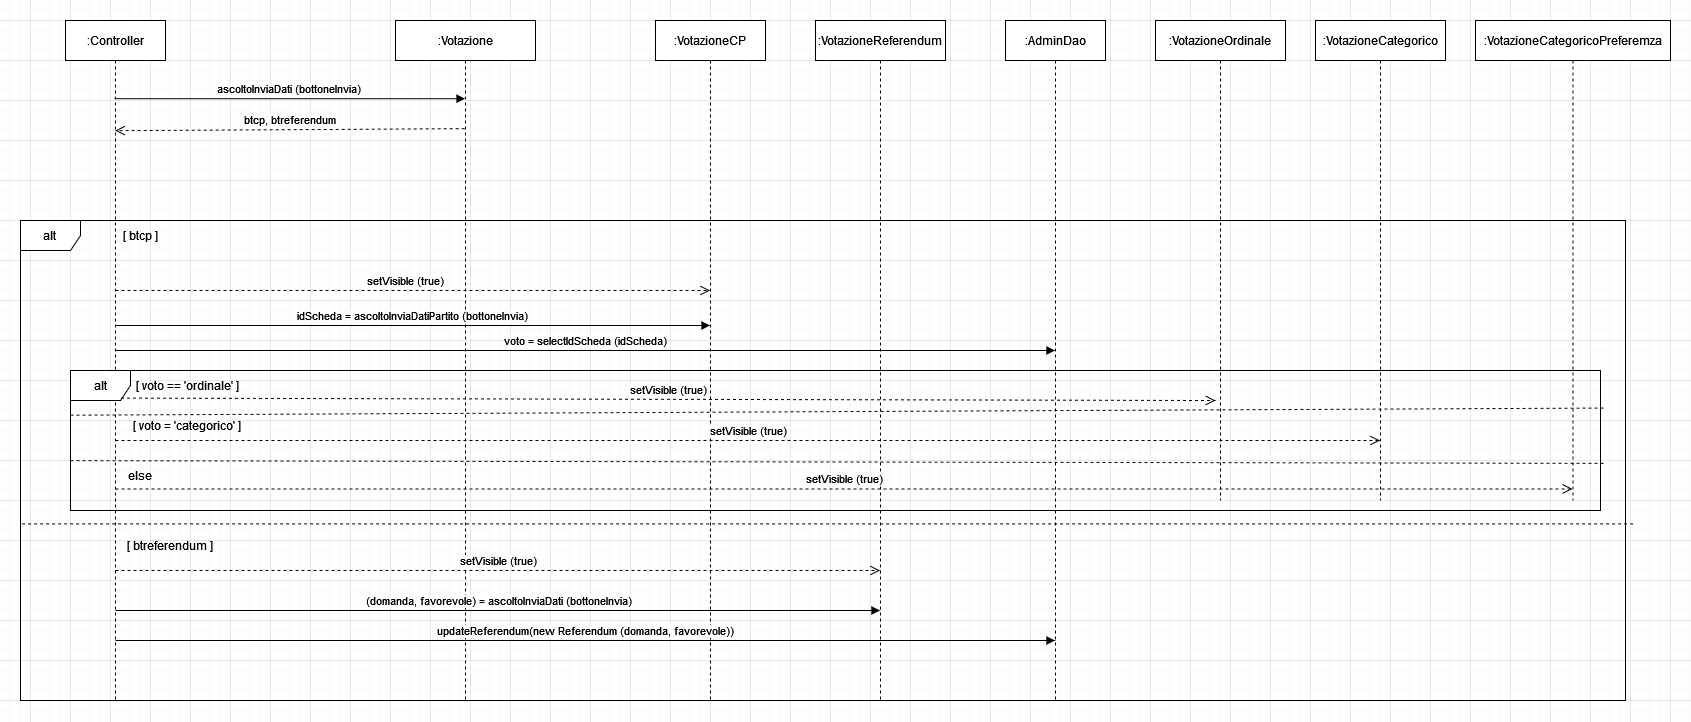

The diagram above was exported from draw.io. Its source (the exported page's mxGraphModel, read from the mxfile embedded in the PNG):
<mxGraphModel dx="1826" dy="861" grid="1" gridSize="10" guides="1" tooltips="1" connect="1" arrows="1" fold="1" page="1" pageScale="1" pageWidth="850" pageHeight="1100" math="0" shadow="0">
  <root>
    <mxCell id="0" />
    <mxCell id="1" parent="0" />
    <mxCell id="oDwKAe3dw18EaasBz1yr-21" value=":Controller" style="shape=umlLifeline;perimeter=lifelinePerimeter;container=1;collapsible=0;recursiveResize=0;rounded=0;shadow=0;strokeWidth=1;" vertex="1" parent="1">
      <mxGeometry x="75" y="80" width="100" height="680" as="geometry" />
    </mxCell>
    <mxCell id="oDwKAe3dw18EaasBz1yr-22" value=":Votazione" style="shape=umlLifeline;perimeter=lifelinePerimeter;container=1;collapsible=0;recursiveResize=0;rounded=0;shadow=0;strokeWidth=1;" vertex="1" parent="1">
      <mxGeometry x="405" y="80" width="140" height="680" as="geometry" />
    </mxCell>
    <mxCell id="oDwKAe3dw18EaasBz1yr-23" value="btcp, btreferendum" style="verticalAlign=bottom;endArrow=open;dashed=1;endSize=8;shadow=0;strokeWidth=1;exitX=0.494;exitY=0.159;exitDx=0;exitDy=0;exitPerimeter=0;entryX=0.497;entryY=0.162;entryDx=0;entryDy=0;entryPerimeter=0;" edge="1" parent="1" source="oDwKAe3dw18EaasBz1yr-22" target="oDwKAe3dw18EaasBz1yr-21">
      <mxGeometry relative="1" as="geometry">
        <mxPoint x="125" y="190" as="targetPoint" />
        <mxPoint x="455" y="190" as="sourcePoint" />
        <Array as="points" />
      </mxGeometry>
    </mxCell>
    <mxCell id="oDwKAe3dw18EaasBz1yr-24" value="ascoltoInviaDati (bottoneInvia)" style="verticalAlign=bottom;endArrow=block;shadow=0;strokeWidth=1;exitX=0.487;exitY=0.115;exitDx=0;exitDy=0;exitPerimeter=0;" edge="1" parent="1" source="oDwKAe3dw18EaasBz1yr-21" target="oDwKAe3dw18EaasBz1yr-22">
      <mxGeometry relative="1" as="geometry">
        <mxPoint x="130" y="160.0000000000001" as="sourcePoint" />
        <mxPoint x="450" y="160.0000000000001" as="targetPoint" />
      </mxGeometry>
    </mxCell>
    <mxCell id="oDwKAe3dw18EaasBz1yr-25" value="alt" style="shape=umlFrame;whiteSpace=wrap;html=1;" vertex="1" parent="1">
      <mxGeometry x="30" y="280" width="1605" height="480" as="geometry" />
    </mxCell>
    <mxCell id="oDwKAe3dw18EaasBz1yr-26" value="[ btcp ]" style="text;html=1;strokeColor=none;fillColor=none;align=center;verticalAlign=middle;whiteSpace=wrap;rounded=0;" vertex="1" parent="1">
      <mxGeometry x="65" y="280" width="170" height="30" as="geometry" />
    </mxCell>
    <mxCell id="oDwKAe3dw18EaasBz1yr-27" value=":VotazioneReferendum" style="shape=umlLifeline;perimeter=lifelinePerimeter;whiteSpace=wrap;html=1;container=1;collapsible=0;recursiveResize=0;outlineConnect=0;" vertex="1" parent="1">
      <mxGeometry x="825" y="80" width="130" height="680" as="geometry" />
    </mxCell>
    <mxCell id="oDwKAe3dw18EaasBz1yr-28" value=":VotazioneCP" style="shape=umlLifeline;perimeter=lifelinePerimeter;whiteSpace=wrap;html=1;container=1;collapsible=0;recursiveResize=0;outlineConnect=0;" vertex="1" parent="1">
      <mxGeometry x="665" y="80" width="110" height="680" as="geometry" />
    </mxCell>
    <mxCell id="oDwKAe3dw18EaasBz1yr-29" value="setVisible (true)" style="html=1;verticalAlign=bottom;endArrow=open;dashed=1;endSize=8;rounded=0;" edge="1" parent="1" target="oDwKAe3dw18EaasBz1yr-28">
      <mxGeometry x="-0.0244" relative="1" as="geometry">
        <mxPoint x="125" y="350" as="sourcePoint" />
        <mxPoint x="1024.5" y="338.0799999999999" as="targetPoint" />
        <Array as="points">
          <mxPoint x="435" y="350" />
        </Array>
        <mxPoint as="offset" />
      </mxGeometry>
    </mxCell>
    <mxCell id="oDwKAe3dw18EaasBz1yr-30" value="idScheda = ascoltoInviaDatiPartito (bottoneInvia)" style="html=1;verticalAlign=bottom;endArrow=block;rounded=0;" edge="1" parent="1" target="oDwKAe3dw18EaasBz1yr-28">
      <mxGeometry width="80" relative="1" as="geometry">
        <mxPoint x="125" y="385" as="sourcePoint" />
        <mxPoint x="125" y="390" as="targetPoint" />
      </mxGeometry>
    </mxCell>
    <mxCell id="oDwKAe3dw18EaasBz1yr-31" value=":AdminDao" style="shape=umlLifeline;perimeter=lifelinePerimeter;whiteSpace=wrap;html=1;container=1;collapsible=0;recursiveResize=0;outlineConnect=0;" vertex="1" parent="1">
      <mxGeometry x="1015" y="80" width="100" height="680" as="geometry" />
    </mxCell>
    <mxCell id="oDwKAe3dw18EaasBz1yr-32" value="voto = selectIdScheda (idScheda)" style="html=1;verticalAlign=bottom;endArrow=block;rounded=0;" edge="1" parent="1" target="oDwKAe3dw18EaasBz1yr-31">
      <mxGeometry width="80" relative="1" as="geometry">
        <mxPoint x="125" y="410" as="sourcePoint" />
        <mxPoint x="205" y="410" as="targetPoint" />
      </mxGeometry>
    </mxCell>
    <mxCell id="oDwKAe3dw18EaasBz1yr-37" value="" style="endArrow=none;dashed=1;html=1;rounded=0;entryX=1.006;entryY=0.632;entryDx=0;entryDy=0;entryPerimeter=0;exitX=0.001;exitY=0.632;exitDx=0;exitDy=0;exitPerimeter=0;" edge="1" parent="1" source="oDwKAe3dw18EaasBz1yr-25" target="oDwKAe3dw18EaasBz1yr-25">
      <mxGeometry width="50" height="50" relative="1" as="geometry">
        <mxPoint x="25" y="610" as="sourcePoint" />
        <mxPoint x="75" y="560" as="targetPoint" />
      </mxGeometry>
    </mxCell>
    <mxCell id="oDwKAe3dw18EaasBz1yr-38" value="(domanda, favorevole) = ascoltoInviaDati (bottoneInvia)" style="html=1;verticalAlign=bottom;endArrow=block;rounded=0;" edge="1" parent="1" target="oDwKAe3dw18EaasBz1yr-27">
      <mxGeometry width="80" relative="1" as="geometry">
        <mxPoint x="125" y="670" as="sourcePoint" />
        <mxPoint x="205" y="670" as="targetPoint" />
      </mxGeometry>
    </mxCell>
    <mxCell id="oDwKAe3dw18EaasBz1yr-39" value="updateReferendum(new Referendum (domanda, favorevole))" style="html=1;verticalAlign=bottom;endArrow=block;rounded=0;" edge="1" parent="1" target="oDwKAe3dw18EaasBz1yr-31">
      <mxGeometry width="80" relative="1" as="geometry">
        <mxPoint x="125" y="700" as="sourcePoint" />
        <mxPoint x="205" y="700" as="targetPoint" />
      </mxGeometry>
    </mxCell>
    <mxCell id="oDwKAe3dw18EaasBz1yr-40" value="setVisible (true)" style="html=1;verticalAlign=bottom;endArrow=open;dashed=1;endSize=8;rounded=0;exitX=0;exitY=1;exitDx=0;exitDy=0;" edge="1" parent="1" target="oDwKAe3dw18EaasBz1yr-27">
      <mxGeometry relative="1" as="geometry">
        <mxPoint x="125" y="630" as="sourcePoint" />
        <mxPoint x="215" y="640" as="targetPoint" />
      </mxGeometry>
    </mxCell>
    <mxCell id="oDwKAe3dw18EaasBz1yr-41" value="[ btreferendum ]" style="text;html=1;strokeColor=none;fillColor=none;align=center;verticalAlign=middle;whiteSpace=wrap;rounded=0;" vertex="1" parent="1">
      <mxGeometry x="135" y="590" width="90" height="30" as="geometry" />
    </mxCell>
    <mxCell id="oDwKAe3dw18EaasBz1yr-42" value="alt" style="shape=umlFrame;whiteSpace=wrap;html=1;" vertex="1" parent="1">
      <mxGeometry x="80" y="430" width="1530" height="140" as="geometry" />
    </mxCell>
    <mxCell id="oDwKAe3dw18EaasBz1yr-43" value="[ voto == 'ordinale' ]" style="text;html=1;strokeColor=none;fillColor=none;align=center;verticalAlign=middle;whiteSpace=wrap;rounded=0;" vertex="1" parent="1">
      <mxGeometry x="145" y="430" width="105" height="30" as="geometry" />
    </mxCell>
    <mxCell id="oDwKAe3dw18EaasBz1yr-44" value="" style="endArrow=none;dashed=1;html=1;rounded=0;exitX=0;exitY=0.319;exitDx=0;exitDy=0;exitPerimeter=0;entryX=1.003;entryY=0.268;entryDx=0;entryDy=0;entryPerimeter=0;" edge="1" parent="1" source="oDwKAe3dw18EaasBz1yr-42" target="oDwKAe3dw18EaasBz1yr-42">
      <mxGeometry width="50" height="50" relative="1" as="geometry">
        <mxPoint x="75" y="540" as="sourcePoint" />
        <mxPoint x="1555" y="486" as="targetPoint" />
        <Array as="points" />
      </mxGeometry>
    </mxCell>
    <mxCell id="oDwKAe3dw18EaasBz1yr-45" value=":VotazioneOrdinale" style="shape=umlLifeline;perimeter=lifelinePerimeter;whiteSpace=wrap;html=1;container=1;collapsible=0;recursiveResize=0;outlineConnect=0;" vertex="1" parent="1">
      <mxGeometry x="1165" y="80" width="130" height="480" as="geometry" />
    </mxCell>
    <mxCell id="oDwKAe3dw18EaasBz1yr-47" value="setVisible (true)" style="html=1;verticalAlign=bottom;endArrow=open;dashed=1;endSize=8;rounded=0;exitX=0.033;exitY=0.197;exitDx=0;exitDy=0;exitPerimeter=0;" edge="1" parent="1" source="oDwKAe3dw18EaasBz1yr-42">
      <mxGeometry relative="1" as="geometry">
        <mxPoint x="1145" y="460" as="sourcePoint" />
        <mxPoint x="1225" y="460" as="targetPoint" />
      </mxGeometry>
    </mxCell>
    <mxCell id="oDwKAe3dw18EaasBz1yr-48" value="[ voto = 'categorico' ]" style="text;html=1;strokeColor=none;fillColor=none;align=center;verticalAlign=middle;whiteSpace=wrap;rounded=0;" vertex="1" parent="1">
      <mxGeometry x="117.5" y="470" width="160" height="30" as="geometry" />
    </mxCell>
    <mxCell id="oDwKAe3dw18EaasBz1yr-49" value=":VotazioneCategorico" style="shape=umlLifeline;perimeter=lifelinePerimeter;whiteSpace=wrap;html=1;container=1;collapsible=0;recursiveResize=0;outlineConnect=0;" vertex="1" parent="1">
      <mxGeometry x="1325" y="80" width="130" height="480" as="geometry" />
    </mxCell>
    <mxCell id="oDwKAe3dw18EaasBz1yr-50" value="setVisible (true)" style="html=1;verticalAlign=bottom;endArrow=open;dashed=1;endSize=8;rounded=0;" edge="1" parent="1" target="oDwKAe3dw18EaasBz1yr-49">
      <mxGeometry relative="1" as="geometry">
        <mxPoint x="125" y="500" as="sourcePoint" />
        <mxPoint x="1235" y="470" as="targetPoint" />
        <Array as="points">
          <mxPoint x="685" y="500" />
        </Array>
      </mxGeometry>
    </mxCell>
    <mxCell id="oDwKAe3dw18EaasBz1yr-52" value="" style="endArrow=none;dashed=1;html=1;rounded=0;exitX=0;exitY=0.401;exitDx=0;exitDy=0;exitPerimeter=0;entryX=1.002;entryY=0.663;entryDx=0;entryDy=0;entryPerimeter=0;" edge="1" parent="1" target="oDwKAe3dw18EaasBz1yr-42">
      <mxGeometry width="50" height="50" relative="1" as="geometry">
        <mxPoint x="79.99999999999977" y="520.1400000000001" as="sourcePoint" />
        <mxPoint x="1555" y="520" as="targetPoint" />
      </mxGeometry>
    </mxCell>
    <mxCell id="oDwKAe3dw18EaasBz1yr-55" value="else" style="text;html=1;strokeColor=none;fillColor=none;align=center;verticalAlign=middle;whiteSpace=wrap;rounded=0;" vertex="1" parent="1">
      <mxGeometry x="120" y="520" width="60" height="30" as="geometry" />
    </mxCell>
    <mxCell id="oDwKAe3dw18EaasBz1yr-61" value="setVisible (true)" style="html=1;verticalAlign=bottom;endArrow=open;dashed=1;endSize=8;rounded=0;" edge="1" parent="1" target="oDwKAe3dw18EaasBz1yr-62">
      <mxGeometry relative="1" as="geometry">
        <mxPoint x="125" y="548.46" as="sourcePoint" />
        <mxPoint x="1389.5000000000005" y="548.46" as="targetPoint" />
        <Array as="points">
          <mxPoint x="685" y="548.46" />
        </Array>
      </mxGeometry>
    </mxCell>
    <mxCell id="oDwKAe3dw18EaasBz1yr-62" value=":VotazioneCategoricoPreferemza" style="shape=umlLifeline;perimeter=lifelinePerimeter;whiteSpace=wrap;html=1;container=1;collapsible=0;recursiveResize=0;outlineConnect=0;" vertex="1" parent="1">
      <mxGeometry x="1485" y="80" width="195" height="480" as="geometry" />
    </mxCell>
  </root>
</mxGraphModel>